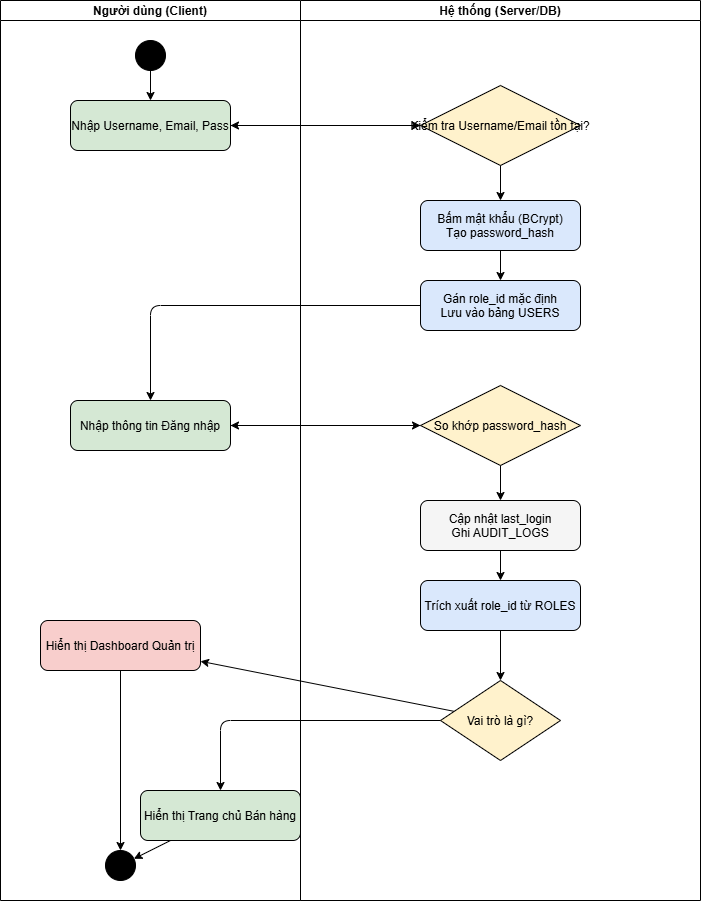

The diagram above was exported from draw.io. Its source (the exported page's mxGraphModel, read from the mxfile embedded in the PNG):
<mxGraphModel dx="1717" dy="935" grid="1" gridSize="10" guides="1" tooltips="1" connect="1" arrows="1" fold="1" page="1" pageScale="1" pageWidth="1169" pageHeight="1654" math="0" shadow="0">
  <root>
    <mxCell id="0" />
    <mxCell id="1" parent="0" />
    <mxCell id="lane1" parent="1" style="swimlane;startSize=20;" value="Người dùng (Client)" vertex="1">
      <mxGeometry height="900" width="300" x="100" y="40" as="geometry" />
    </mxCell>
    <mxCell id="start" parent="lane1" style="ellipse;fillColor=#000000;" value="" vertex="1">
      <mxGeometry height="30" width="30" x="135" y="40" as="geometry" />
    </mxCell>
    <mxCell id="act1" parent="lane1" style="rounded=1;fillColor=#d5e8d4;" value="Nhập Username, Email, Pass" vertex="1">
      <mxGeometry height="50" width="160" x="70" y="100" as="geometry" />
    </mxCell>
    <mxCell id="act5" parent="lane1" style="rounded=1;fillColor=#d5e8d4;" value="Nhập thông tin Đăng nhập" vertex="1">
      <mxGeometry height="50" width="160" x="70" y="400" as="geometry" />
    </mxCell>
    <mxCell id="view_admin" parent="lane1" style="rounded=1;fillColor=#f8cecc;" value="Hiển thị Dashboard Quản trị" vertex="1">
      <mxGeometry height="50" width="160" x="40" y="620" as="geometry" />
    </mxCell>
    <mxCell id="view_cust" parent="lane1" style="rounded=1;fillColor=#d5e8d4;" value="Hiển thị Trang chủ Bán hàng" vertex="1">
      <mxGeometry height="50" width="160" x="140" y="790" as="geometry" />
    </mxCell>
    <mxCell id="end" parent="lane1" style="ellipse;shape=doubleEllipse;fillColor=#000000;" value="" vertex="1">
      <mxGeometry height="30" width="30" x="105" y="850" as="geometry" />
    </mxCell>
    <mxCell id="lane2" parent="1" style="swimlane;startSize=20;" value="Hệ thống (Server/DB)" vertex="1">
      <mxGeometry height="900" width="400" x="400" y="40" as="geometry" />
    </mxCell>
    <mxCell id="act2" parent="lane2" style="rhombus;fillColor=#fff2cc;" value="Kiểm tra Username/Email tồn tại?" vertex="1">
      <mxGeometry height="80" width="160" x="120" y="85" as="geometry" />
    </mxCell>
    <mxCell id="act3" parent="lane2" style="rounded=1;fillColor=#dae8fc;" value="Bấm mật khẩu (BCrypt)&#10;Tạo password_hash" vertex="1">
      <mxGeometry height="50" width="160" x="120" y="200" as="geometry" />
    </mxCell>
    <mxCell id="act4" parent="lane2" style="rounded=1;fillColor=#dae8fc;" value="Gán role_id mặc định&#10;Lưu vào bảng USERS" vertex="1">
      <mxGeometry height="50" width="160" x="120" y="280" as="geometry" />
    </mxCell>
    <mxCell id="act6" parent="lane2" style="rhombus;fillColor=#fff2cc;" value="So khớp password_hash" vertex="1">
      <mxGeometry height="80" width="160" x="120" y="385" as="geometry" />
    </mxCell>
    <mxCell id="act7" parent="lane2" style="rounded=1;fillColor=#f5f5f5;" value="Cập nhật last_login&#10;Ghi AUDIT_LOGS" vertex="1">
      <mxGeometry height="50" width="160" x="120" y="500" as="geometry" />
    </mxCell>
    <mxCell id="act8" parent="lane2" style="rounded=1;fillColor=#dae8fc;" value="Trích xuất role_id từ ROLES" vertex="1">
      <mxGeometry height="50" width="160" x="120" y="580" as="geometry" />
    </mxCell>
    <mxCell id="dec_role" parent="lane2" style="rhombus;fillColor=#fff2cc;" value="Vai trò là gì?" vertex="1">
      <mxGeometry height="80" width="120" x="140" y="680" as="geometry" />
    </mxCell>
    <mxCell id="e1" edge="1" parent="1" source="start" target="act1">
      <mxGeometry relative="1" as="geometry" />
    </mxCell>
    <mxCell id="e2" edge="1" parent="1" source="act1" target="act2">
      <mxGeometry relative="1" as="geometry" />
    </mxCell>
    <mxCell id="e3" edge="1" parent="1" source="act2" target="act3">
      <mxGeometry relative="1" as="geometry" />
    </mxCell>
    <mxCell id="e4" edge="1" parent="1" source="act2" style="edgeStyle=orthogonalEdgeStyle;entryX=1;entryY=0.5;" target="act1">
      <mxGeometry relative="1" as="geometry">
        <mxPoint x="640" y="125" as="targetPoint" />
      </mxGeometry>
    </mxCell>
    <mxCell id="e5" edge="1" parent="1" source="act3" target="act4">
      <mxGeometry relative="1" as="geometry" />
    </mxCell>
    <mxCell id="e6" edge="1" parent="1" source="act4" style="edgeStyle=orthogonalEdgeStyle;" target="act5">
      <mxGeometry relative="1" as="geometry" />
    </mxCell>
    <mxCell id="e7" edge="1" parent="1" source="act5" target="act6">
      <mxGeometry relative="1" as="geometry" />
    </mxCell>
    <mxCell id="e8" edge="1" parent="1" source="act6" target="act7">
      <mxGeometry relative="1" as="geometry" />
    </mxCell>
    <mxCell id="e9" edge="1" parent="1" source="act6" style="edgeStyle=orthogonalEdgeStyle;entryX=1;entryY=0.5;" target="act5">
      <mxGeometry relative="1" as="geometry" />
    </mxCell>
    <mxCell id="e10" edge="1" parent="1" source="act7" target="act8">
      <mxGeometry relative="1" as="geometry" />
    </mxCell>
    <mxCell id="e11" edge="1" parent="1" source="act8" target="dec_role">
      <mxGeometry relative="1" as="geometry" />
    </mxCell>
    <mxCell id="e12" edge="1" parent="1" source="dec_role" target="view_admin">
      <mxGeometry relative="1" as="geometry" />
    </mxCell>
    <mxCell id="e13" edge="1" parent="1" source="dec_role" style="edgeStyle=orthogonalEdgeStyle;" target="view_cust">
      <mxGeometry relative="1" as="geometry" />
    </mxCell>
    <mxCell id="e14" edge="1" parent="1" source="view_admin" target="end">
      <mxGeometry relative="1" as="geometry" />
    </mxCell>
    <mxCell id="e15" edge="1" parent="1" source="view_cust" target="end">
      <mxGeometry relative="1" as="geometry" />
    </mxCell>
  </root>
</mxGraphModel>